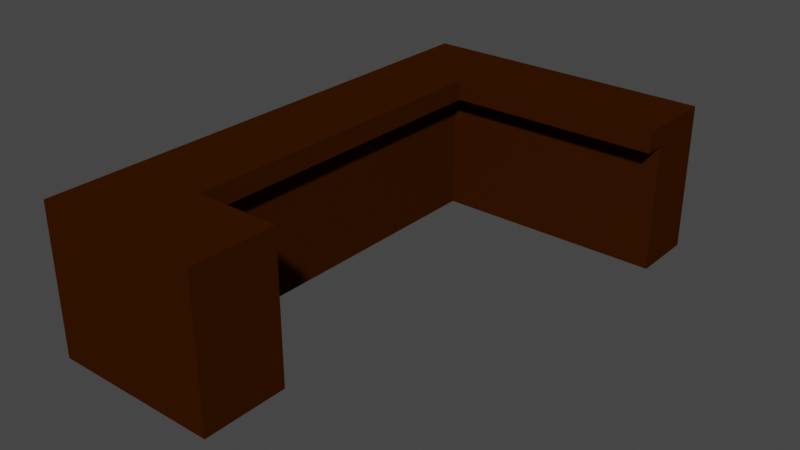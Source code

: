 # Source: Library_Count.blend  (saved by Blender 2.81.16; exported with 4.5.12 LTS)
import bpy
from mathutils import Matrix  # noqa: F401  (used for matrix-valued properties, if any)

bpy.ops.wm.read_factory_settings(use_empty=True)
scene = bpy.context.scene
scene.name = 'Scene'

# ---- collections
col_collection = bpy.data.collections.new('Collection'); scene.collection.children.link(col_collection)

# ---- materials (node trees are filled in below, after node groups)
mat_material = bpy.data.materials.new('Material')
mat_material.alpha_threshold = 0.0
mat_material.use_transparent_shadow = False
mat_material.diffuse_color = (0.03968, 0.008965, 0.0, 1.0)
mat_material.line_color = (0.0, 0.0, 0.0, 1.0)

# ---- node groups
ng_auto_smooth = bpy.data.node_groups.new('Auto Smooth', 'GeometryNodeTree')
_s = ng_auto_smooth.interface.new_socket(name='Geometry', in_out='OUTPUT', socket_type='NodeSocketGeometry')
_s = ng_auto_smooth.interface.new_socket(name='Geometry', in_out='INPUT', socket_type='NodeSocketGeometry')
_s = ng_auto_smooth.interface.new_socket(name='Angle', in_out='INPUT', socket_type='NodeSocketFloat')
_s.subtype = 'ANGLE'
_s.min_value = 0.0
_s.max_value = 3.142
ng_auto_smooth.is_modifier = True
_N = ng_auto_smooth.nodes; _L = ng_auto_smooth.links
n0 = _N.new('NodeGroupOutput'); n0.name = 'Group Output'; n0.location = (480, -100)
n1 = _N.new('NodeGroupInput'); n1.name = 'Group Input'; n1.location = (-420, -300)
n2 = _N.new('NodeGroupInput'); n2.name = 'Group Input.001'; n2.location = (-60, -100)
n3 = _N.new('GeometryNodeSetShadeSmooth'); n3.name = 'Set Shade Smooth'; n3.location = (120, -100)
n3.domain = 'EDGE'
n4 = _N.new('GeometryNodeSetShadeSmooth'); n4.name = 'Set Shade Smooth.001'; n4.location = (300, -100)
n5 = _N.new('GeometryNodeInputMeshEdgeAngle'); n5.name = 'Edge Angle'; n5.location = (-420, -220)
n6 = _N.new('GeometryNodeInputEdgeSmooth'); n6.name = 'Is Edge Smooth'; n6.location = (-60, -160)
n7 = _N.new('GeometryNodeInputShadeSmooth'); n7.name = 'Is Face Smooth'; n7.location = (-240, -340)
n8 = _N.new('FunctionNodeBooleanMath'); n8.name = 'Boolean Math'; n8.location = (-60, -220)
n9 = _N.new('FunctionNodeCompare'); n9.name = 'Compare'; n9.location = (-240, -180)
n9.operation = 'LESS_EQUAL'
_L.new(n5.outputs[0], n9.inputs[0])
_L.new(n4.outputs[0], n0.inputs[0])
_L.new(n1.outputs[1], n9.inputs[1])
_L.new(n9.outputs[0], n8.inputs[0])
_L.new(n7.outputs[0], n8.inputs[1])
_L.new(n2.outputs[0], n3.inputs[0])
_L.new(n6.outputs[0], n3.inputs[1])
_L.new(n3.outputs[0], n4.inputs[0])
_L.new(n8.outputs[0], n3.inputs[2])
n0.is_active_output = True

# ---- material node trees

# ---- world
world_world = bpy.data.worlds.new('World'); scene.world = world_world
world_world.color = (0.05088, 0.05088, 0.05088)
world_world.use_sun_shadow = False
world_world.sun_shadow_jitter_overblur = 0.0

# ---- meshes
me_cube = bpy.data.meshes.new('Cube')
me_cube.from_pydata([(1.0, 1.0, -1.0), (1.0, -1.0, -1.0), (-1.0, 1.0, -1.0), (-1.0, -1.0, -1.0), (-1.0, -1.5, -1.0), (1.0, -1.5, -1.0), (1.0, -1.0, -1.0), (1.0, -1.5, -1.0), (1.0, 1.5, -1.0), (-1.0, 1.5, -1.0), (1.0, 1.0, -1.0), (1.0, 1.5, -1.0), (6.0, 1.0, -1.0), (6.0, 1.5, -1.0), (2.5, -1.0, -1.0), (3.0, -1.0, -1.0), (2.5, -1.0, -4.0), (3.0, -1.5, -1.0), (-1.0, 1.0, -4.0), (-1.0, -1.0, -4.0), (-1.0, -1.5, -4.0), (1.0, -1.5, -4.0), (1.0, -1.5, -4.0), (1.0, 1.5, -4.0), (-1.0, 1.5, -4.0), (1.0, 1.5, -4.0), (6.0, 1.5, -4.0), (3.0, -1.0, -4.0), (3.0, -1.5, -4.0), (1.0, 1.5, -0.5224), (1.0, -1.5, -0.5224), (6.0, 1.0, -0.5224), (1.0, -1.0, -0.5224), (6.0, 1.5, -0.5224), (1.0, 1.0, -0.5224), (1.0, -1.5, -0.5224), (3.0, -1.0, -0.5224), (-1.0, -1.0, -0.5224), (3.0, -1.5, -0.5224), (1.0, -1.0, -0.5224), (1.0, 1.5, -0.5224), (-1.0, 1.0, -0.5224), (1.0, 1.0, -0.5224), (-1.0, 1.5, -0.5224), (-1.0, -1.5, -0.5224), (2.5, -1.125, -1.0), (2.5, -1.125, -4.0), (0.5, -1.125, -4.0), (0.5, -1.125, -1.0), (6.0, 1.125, -1.0), (6.0, 1.125, -4.0), (0.5, 1.125, -4.0), (0.5, 1.125, -1.0)], [], [(3, 37, 41, 2), (0, 34, 39, 1), (2, 41, 43, 9), (5, 30, 44, 4), (15, 17, 28, 27), (9, 43, 40, 8), (13, 12, 49, 50, 26), (4, 3, 19, 20), (11, 29, 33, 13), (15, 36, 38, 17), (6, 32, 36, 15, 14), (2, 9, 24, 18), (11, 13, 26, 25), (9, 8, 23, 24), (17, 7, 22, 28), (14, 15, 27, 16), (3, 2, 18, 19), (5, 4, 20, 21), (38, 35, 7, 17), (33, 31, 12, 13), (44, 37, 3, 4), (31, 42, 10, 12), (41, 37, 44, 30, 5, 7, 35, 38, 36, 32, 6, 1, 39, 34, 0, 10, 42, 31, 33, 29, 11, 8, 40, 43), (14, 16, 46, 45), (52, 51, 50, 49), (48, 47, 51, 52), (50, 51, 24, 26), (47, 20, 24, 51), (46, 28, 20, 47), (28, 46, 16, 27), (45, 46, 47, 48)])
_uv = me_cube.uv_layers.new(name='UVMap')
_uv.uv.foreach_set('vector', [0.375, 0.0, 0.4347, 0.0, 0.4347, 0.25, 0.375, 0.25, 0.375, 0.5, 0.4347, 0.5, 0.4347, 0.75, 0.375, 0.75, 0.375, 0.25, 0.4347, 0.25, 0.4347, 0.25, 0.375, 0.25, 0.375, 0.75, 0.4347, 0.75, 0.4347, 1.0, 0.375, 1.0, 0.375, 0.75, 0.375, 0.75, 0.375, 0.75, 0.375, 0.75, 0.375, 0.25, 0.4347, 0.25, 0.4347, 0.5, 0.375, 0.5, 0.375, 0.5, 0.375, 0.5, 0.375, 0.5, 0.375, 0.5, 0.375, 0.5, 0.375, 0.0, 0.375, 0.0, 0.375, 0.0, 0.375, 0.0, 0.375, 0.5, 0.4347, 0.5, 0.4347, 0.5, 0.375, 0.5, 0.375, 0.75, 0.4347, 0.75, 0.4347, 0.75, 0.375, 0.75, 0.375, 0.75, 0.4347, 0.75, 0.4347, 0.75, 0.375, 0.75, 0.375, 0.75, 0.375, 0.25, 0.375, 0.25, 0.375, 0.25, 0.375, 0.25, 0.375, 0.5, 0.375, 0.5, 0.375, 0.5, 0.375, 0.5, 0.375, 0.25, 0.375, 0.5, 0.375, 0.5, 0.375, 0.25, 0.375, 0.75, 0.375, 0.75, 0.375, 0.75, 0.375, 0.75, 0.375, 0.75, 0.375, 0.75, 0.375, 0.75, 0.375, 0.75, 0.375, 0.0, 0.375, 0.25, 0.375, 0.25, 0.375, 0.0, 0.375, 0.75, 0.375, 1.0, 0.375, 1.0, 0.375, 0.75, 0.4347, 0.75, 0.4347, 0.75, 0.375, 0.75, 0.375, 0.75, 0.4347, 0.5, 0.4347, 0.5, 0.375, 0.5, 0.375, 0.5, 0.4347, 0.0, 0.4347, 0.0, 0.375, 0.0, 0.375, 0.0, 0.4347, 0.5, 0.4347, 0.5, 0.375, 0.5, 0.375, 0.5, 0.4347, 0.25, 0.4347, 0.0, 0.4347, 1.0, 0.4347, 0.75, 0.375, 0.75, 0.375, 0.75, 0.4347, 0.75, 0.4347, 0.75, 0.4347, 0.75, 0.4347, 0.75, 0.375, 0.75, 0.375, 0.75, 0.4347, 0.75, 0.4347, 0.5, 0.375, 0.5, 0.375, 0.5, 0.4347, 0.5, 0.4347, 0.5, 0.4347, 0.5, 0.4347, 0.5, 0.375, 0.5, 0.375, 0.5, 0.4347, 0.5, 0.4347, 0.25, 0.375, 0.75, 0.375, 0.75, 0.375, 0.75, 0.375, 0.75, 0.0, 0.0, 0.0, 0.0, 0.375, 0.5, 0.375, 0.5, 0.375, 0.75, 0.0, 0.0, 0.0, 0.0, 0.0, 0.0, 0.375, 0.5, 0.0, 0.0, 0.0, 0.0, 0.375, 0.5, 0.0, 0.0, 0.0, 0.0, 0.0, 0.0, 0.0, 0.0, 0.0, 0.0, 0.0, 0.0, 0.0, 0.0, 0.0, 0.0, 0.0, 0.0, 0.0, 0.0, 0.375, 0.75, 0.375, 0.75, 0.375, 0.75, 0.375, 0.75, 0.375, 0.75, 0.375, 0.75])
me_cube.materials.append(mat_material)
me_cube.use_remesh_preserve_volume = False
me_cube.use_remesh_preserve_attributes = False
me_cube.use_mirror_vertex_groups = False
me_cube.update()

# ---- objects
ob_cube = bpy.data.objects.new('Cube', me_cube)

# ---- transforms, parenting, visibility, modifiers, constraints
ob_cube.location = (0.0, 0.0, 0.0)
ob_cube.scale = (1.0, 4.0, 1.0)
ob_cube.lock_rotations_4d = False
ob_cube.empty_display_type = 'ARROWS'
ob_cube.lineart.crease_threshold = 0.0
_m = ob_cube.modifiers.new('Auto Smooth', 'NODES')
_m.node_group = ng_auto_smooth
_gi = [s.identifier for s in ng_auto_smooth.interface.items_tree if s.item_type == 'SOCKET' and s.in_out == 'INPUT']
_m[_gi[1]] = 0.5236  # Angle

# ---- collection membership
col_collection.objects.link(ob_cube)

# ---- scene / render settings (as saved in the file)
scene.frame_start = 1; scene.frame_end = 250; scene.frame_set(1)
scene.render.engine = 'BLENDER_EEVEE_NEXT'
scene.cycles.use_denoising = False
scene.cycles.samples = 128
scene.cycles.sampling_pattern = 'TABULATED_SOBOL'
scene.cycles.use_adaptive_sampling = False
scene.cycles.use_light_tree = False
scene.view_settings.view_transform = 'Filmic'
bpy.context.view_layer.update()

# ---- added for rendering (the .blend has no active camera and no usable light): camera, sun
cam_auto = bpy.data.cameras.new('AutoCamera')
cam_auto.lens = 50.0
cam_auto.sensor_width = 36.0
cam_auto.clip_end = 1000.0
ob_auto_camera = bpy.data.objects.new('AutoCamera', cam_auto)
scene.collection.objects.link(ob_auto_camera)
ob_auto_camera.location = (15.7502, -15.9003, 8.33901)
ob_auto_camera.rotation_euler = (1.09748, -7.21219e-08, 0.694738)
scene.camera = ob_auto_camera
light_auto_sun = bpy.data.lights.new('AutoSun', 'SUN')
light_auto_sun.energy = 3.0
light_auto_sun.angle = 0.0523599
ob_auto_sun = bpy.data.objects.new('AutoSun', light_auto_sun)
scene.collection.objects.link(ob_auto_sun)
ob_auto_sun.rotation_euler = (0.872665, 0.174533, 0.523599)
bpy.context.view_layer.update()
